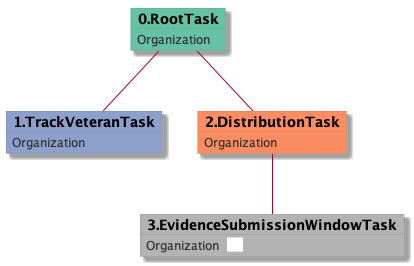

The diagram above was rendered by PlantUML. Its source (embedded in the PNG):
@startuml
skinparam {
  ObjectBorderColor #555
  ObjectBorderThickness 0
  ObjectFontStyle bold
  ObjectFontSize 14
  ObjectAttributeFontColor #333
  ObjectAttributeFontSize 12
}
  object 0.RootTask #66c2a5 {
Organization
}
  object 1.TrackVeteranTask #8da0cb {
Organization
}
  object 2.DistributionTask #fc8d62 {
Organization
}
  object 3.EvidenceSubmissionWindowTask #b3b3b3 {
Organization  <back:white>    </back>
}
0.RootTask -- 1.TrackVeteranTask
0.RootTask -- 2.DistributionTask
2.DistributionTask -- 3.EvidenceSubmissionWindowTask
@enduml